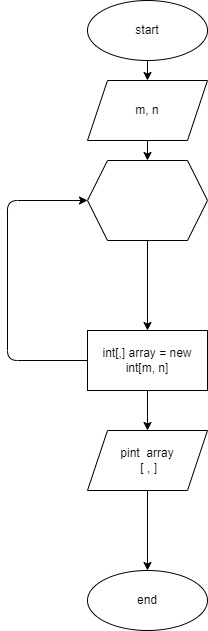

The diagram above was exported from draw.io. Its source (the exported page's mxGraphModel, read from the mxfile embedded in the PNG):
<mxGraphModel dx="400" dy="256" grid="1" gridSize="10" guides="1" tooltips="1" connect="1" arrows="1" fold="1" page="1" pageScale="1" pageWidth="827" pageHeight="1169" math="0" shadow="0">
  <root>
    <mxCell id="0" />
    <mxCell id="1" parent="0" />
    <mxCell id="4" style="edgeStyle=none;html=1;exitX=0.5;exitY=1;exitDx=0;exitDy=0;entryX=0.5;entryY=0;entryDx=0;entryDy=0;" edge="1" parent="1" source="2" target="3">
      <mxGeometry relative="1" as="geometry" />
    </mxCell>
    <mxCell id="2" value="start" style="ellipse;whiteSpace=wrap;html=1;" vertex="1" parent="1">
      <mxGeometry x="150" y="10" width="120" height="60" as="geometry" />
    </mxCell>
    <mxCell id="6" style="edgeStyle=none;html=1;exitX=0.5;exitY=1;exitDx=0;exitDy=0;entryX=0.5;entryY=0;entryDx=0;entryDy=0;" edge="1" parent="1" source="3" target="5">
      <mxGeometry relative="1" as="geometry" />
    </mxCell>
    <mxCell id="3" value="m, n" style="shape=parallelogram;perimeter=parallelogramPerimeter;whiteSpace=wrap;html=1;fixedSize=1;" vertex="1" parent="1">
      <mxGeometry x="150" y="90" width="120" height="60" as="geometry" />
    </mxCell>
    <mxCell id="8" value="" style="edgeStyle=none;html=1;" edge="1" parent="1" source="5" target="7">
      <mxGeometry relative="1" as="geometry" />
    </mxCell>
    <mxCell id="5" value="" style="shape=hexagon;perimeter=hexagonPerimeter2;whiteSpace=wrap;html=1;fixedSize=1;" vertex="1" parent="1">
      <mxGeometry x="150" y="170" width="120" height="80" as="geometry" />
    </mxCell>
    <mxCell id="9" style="edgeStyle=none;html=1;entryX=0;entryY=0.5;entryDx=0;entryDy=0;" edge="1" parent="1" source="7" target="5">
      <mxGeometry relative="1" as="geometry">
        <Array as="points">
          <mxPoint x="70" y="370" />
          <mxPoint x="70" y="210" />
        </Array>
      </mxGeometry>
    </mxCell>
    <mxCell id="11" style="edgeStyle=none;html=1;exitX=0.5;exitY=1;exitDx=0;exitDy=0;entryX=0.5;entryY=0;entryDx=0;entryDy=0;" edge="1" parent="1" source="7" target="10">
      <mxGeometry relative="1" as="geometry" />
    </mxCell>
    <mxCell id="7" value="&lt;span&gt;int[,] array = new int[m, n]&lt;/span&gt;" style="whiteSpace=wrap;html=1;" vertex="1" parent="1">
      <mxGeometry x="150" y="340" width="120" height="60" as="geometry" />
    </mxCell>
    <mxCell id="13" value="" style="edgeStyle=none;html=1;" edge="1" parent="1" source="10" target="12">
      <mxGeometry relative="1" as="geometry" />
    </mxCell>
    <mxCell id="10" value="pint&amp;nbsp; array&lt;br&gt;&amp;nbsp;[ , ]" style="shape=parallelogram;perimeter=parallelogramPerimeter;whiteSpace=wrap;html=1;fixedSize=1;" vertex="1" parent="1">
      <mxGeometry x="150" y="440" width="120" height="60" as="geometry" />
    </mxCell>
    <mxCell id="12" value="end" style="ellipse;whiteSpace=wrap;html=1;" vertex="1" parent="1">
      <mxGeometry x="150" y="580" width="120" height="60" as="geometry" />
    </mxCell>
  </root>
</mxGraphModel>